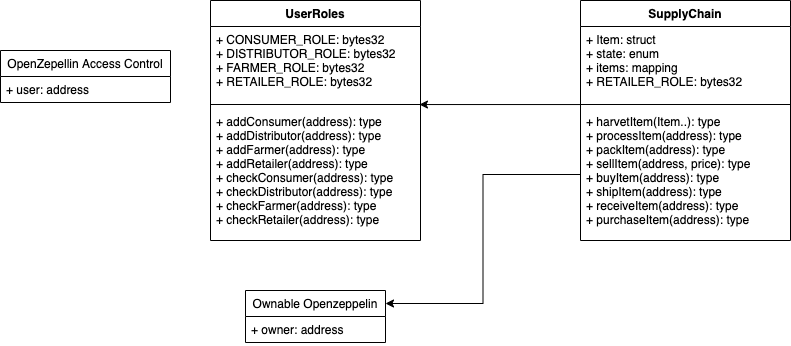

The diagram above was exported from draw.io. Its source (the exported page's mxGraphModel, read from the mxfile embedded in the PNG):
<mxGraphModel dx="926" dy="554" grid="1" gridSize="10" guides="1" tooltips="1" connect="1" arrows="1" fold="1" page="1" pageScale="1" pageWidth="850" pageHeight="1100" math="0" shadow="0">
  <root>
    <mxCell id="0" />
    <mxCell id="1" parent="0" />
    <mxCell id="ao6qRmoMWxfzL1brQJTy-16" style="edgeStyle=orthogonalEdgeStyle;rounded=0;orthogonalLoop=1;jettySize=auto;html=1;entryX=0.995;entryY=-0.03;entryDx=0;entryDy=0;entryPerimeter=0;" edge="1" parent="1" source="ao6qRmoMWxfzL1brQJTy-13" target="ao6qRmoMWxfzL1brQJTy-5">
      <mxGeometry relative="1" as="geometry" />
    </mxCell>
    <mxCell id="ao6qRmoMWxfzL1brQJTy-21" style="edgeStyle=orthogonalEdgeStyle;rounded=0;orthogonalLoop=1;jettySize=auto;html=1;entryX=1;entryY=0.25;entryDx=0;entryDy=0;" edge="1" parent="1" source="ao6qRmoMWxfzL1brQJTy-14" target="ao6qRmoMWxfzL1brQJTy-17">
      <mxGeometry relative="1" as="geometry" />
    </mxCell>
    <mxCell id="ao6qRmoMWxfzL1brQJTy-2" value="UserRoles" style="swimlane;fontStyle=1;align=center;verticalAlign=top;childLayout=stackLayout;horizontal=1;startSize=26;horizontalStack=0;resizeParent=1;resizeParentMax=0;resizeLast=0;collapsible=1;marginBottom=0;" vertex="1" parent="1">
      <mxGeometry x="240" y="90" width="210" height="240" as="geometry" />
    </mxCell>
    <mxCell id="ao6qRmoMWxfzL1brQJTy-3" value="+ CONSUMER_ROLE: bytes32&#10;+ DISTRIBUTOR_ROLE: bytes32&#10;+ FARMER_ROLE: bytes32&#10;+ RETAILER_ROLE: bytes32" style="text;strokeColor=none;fillColor=none;align=left;verticalAlign=top;spacingLeft=4;spacingRight=4;overflow=hidden;rotatable=0;points=[[0,0.5],[1,0.5]];portConstraint=eastwest;" vertex="1" parent="ao6qRmoMWxfzL1brQJTy-2">
      <mxGeometry y="26" width="210" height="74" as="geometry" />
    </mxCell>
    <mxCell id="ao6qRmoMWxfzL1brQJTy-4" value="" style="line;strokeWidth=1;fillColor=none;align=left;verticalAlign=middle;spacingTop=-1;spacingLeft=3;spacingRight=3;rotatable=0;labelPosition=right;points=[];portConstraint=eastwest;" vertex="1" parent="ao6qRmoMWxfzL1brQJTy-2">
      <mxGeometry y="100" width="210" height="8" as="geometry" />
    </mxCell>
    <mxCell id="ao6qRmoMWxfzL1brQJTy-5" value="+ addConsumer(address): type&#10;+ addDistributor(address): type&#10;+ addFarmer(address): type&#10;+ addRetailer(address): type&#10;+ checkConsumer(address): type&#10;+ checkDistributor(address): type&#10;+ checkFarmer(address): type&#10;+ checkRetailer(address): type" style="text;strokeColor=none;fillColor=none;align=left;verticalAlign=top;spacingLeft=4;spacingRight=4;overflow=hidden;rotatable=0;points=[[0,0.5],[1,0.5]];portConstraint=eastwest;" vertex="1" parent="ao6qRmoMWxfzL1brQJTy-2">
      <mxGeometry y="108" width="210" height="132" as="geometry" />
    </mxCell>
    <mxCell id="ao6qRmoMWxfzL1brQJTy-11" value="SupplyChain" style="swimlane;fontStyle=1;align=center;verticalAlign=top;childLayout=stackLayout;horizontal=1;startSize=26;horizontalStack=0;resizeParent=1;resizeParentMax=0;resizeLast=0;collapsible=1;marginBottom=0;" vertex="1" parent="1">
      <mxGeometry x="610" y="90" width="210" height="240" as="geometry" />
    </mxCell>
    <mxCell id="ao6qRmoMWxfzL1brQJTy-12" value="+ Item: struct&#10;+ state: enum&#10;+ items: mapping&#10;+ RETAILER_ROLE: bytes32" style="text;strokeColor=none;fillColor=none;align=left;verticalAlign=top;spacingLeft=4;spacingRight=4;overflow=hidden;rotatable=0;points=[[0,0.5],[1,0.5]];portConstraint=eastwest;" vertex="1" parent="ao6qRmoMWxfzL1brQJTy-11">
      <mxGeometry y="26" width="210" height="74" as="geometry" />
    </mxCell>
    <mxCell id="ao6qRmoMWxfzL1brQJTy-13" value="" style="line;strokeWidth=1;fillColor=none;align=left;verticalAlign=middle;spacingTop=-1;spacingLeft=3;spacingRight=3;rotatable=0;labelPosition=right;points=[];portConstraint=eastwest;" vertex="1" parent="ao6qRmoMWxfzL1brQJTy-11">
      <mxGeometry y="100" width="210" height="8" as="geometry" />
    </mxCell>
    <mxCell id="ao6qRmoMWxfzL1brQJTy-14" value="+ harvetItem(Item..): type&#10;+ processItem(address): type&#10;+ packItem(address): type&#10;+ sellItem(address, price): type&#10;+ buyItem(address): type&#10;+ shipItem(address): type&#10;+ receiveItem(address): type&#10;+ purchaseItem(address): type" style="text;strokeColor=none;fillColor=none;align=left;verticalAlign=top;spacingLeft=4;spacingRight=4;overflow=hidden;rotatable=0;points=[[0,0.5],[1,0.5]];portConstraint=eastwest;" vertex="1" parent="ao6qRmoMWxfzL1brQJTy-11">
      <mxGeometry y="108" width="210" height="132" as="geometry" />
    </mxCell>
    <mxCell id="ao6qRmoMWxfzL1brQJTy-17" value="Ownable Openzeppelin" style="swimlane;fontStyle=0;childLayout=stackLayout;horizontal=1;startSize=26;fillColor=none;horizontalStack=0;resizeParent=1;resizeParentMax=0;resizeLast=0;collapsible=1;marginBottom=0;" vertex="1" parent="1">
      <mxGeometry x="275" y="380" width="140" height="52" as="geometry" />
    </mxCell>
    <mxCell id="ao6qRmoMWxfzL1brQJTy-18" value="+ owner: address" style="text;strokeColor=none;fillColor=none;align=left;verticalAlign=top;spacingLeft=4;spacingRight=4;overflow=hidden;rotatable=0;points=[[0,0.5],[1,0.5]];portConstraint=eastwest;" vertex="1" parent="ao6qRmoMWxfzL1brQJTy-17">
      <mxGeometry y="26" width="140" height="26" as="geometry" />
    </mxCell>
    <mxCell id="ao6qRmoMWxfzL1brQJTy-22" value="OpenZepellin Access Control" style="swimlane;fontStyle=0;childLayout=stackLayout;horizontal=1;startSize=26;fillColor=none;horizontalStack=0;resizeParent=1;resizeParentMax=0;resizeLast=0;collapsible=1;marginBottom=0;" vertex="1" parent="1">
      <mxGeometry x="30" y="140" width="170" height="52" as="geometry" />
    </mxCell>
    <mxCell id="ao6qRmoMWxfzL1brQJTy-23" value="+ user: address" style="text;strokeColor=none;fillColor=none;align=left;verticalAlign=top;spacingLeft=4;spacingRight=4;overflow=hidden;rotatable=0;points=[[0,0.5],[1,0.5]];portConstraint=eastwest;" vertex="1" parent="ao6qRmoMWxfzL1brQJTy-22">
      <mxGeometry y="26" width="170" height="26" as="geometry" />
    </mxCell>
  </root>
</mxGraphModel>